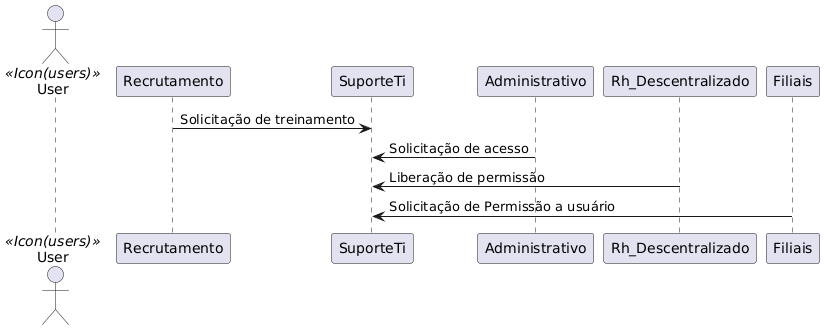

The diagram above was rendered by PlantUML. Its source (embedded in the PNG):
@startuml
actor User as U <<Icon(users)>>
Recrutamento -> SuporteTi :Solicitação de treinamento
Administrativo -> SuporteTi: Solicitação de acesso
Rh_Descentralizado -> SuporteTi: Liberação de permissão
Filiais -> SuporteTi: Solicitação de Permissão a usuário
@enduml